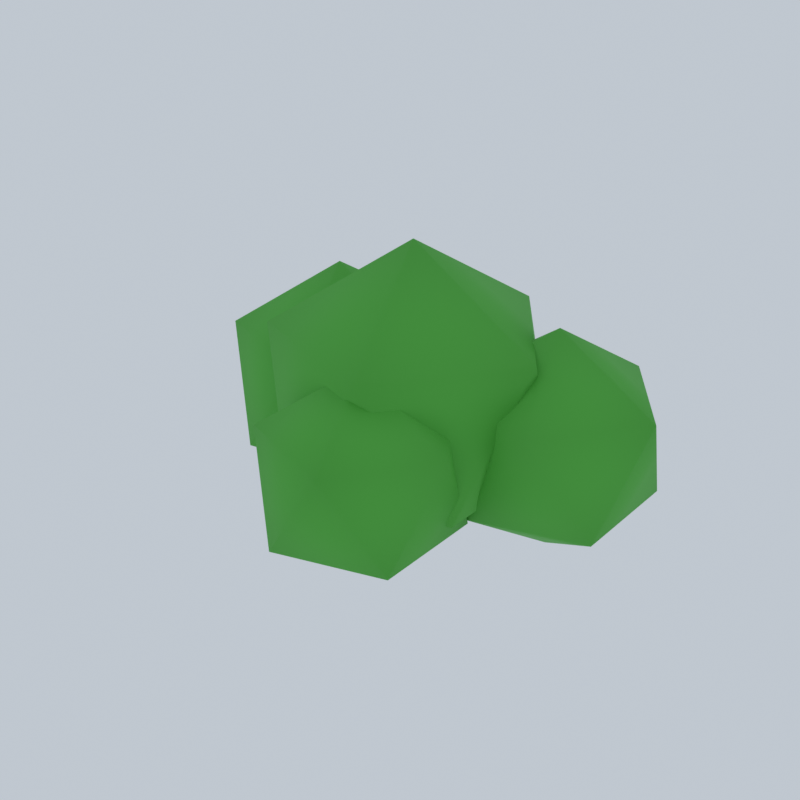 # Source: bush_mobile.blend  (saved by Blender 5.3.31; exported with 4.5.12 LTS)
import bpy
from mathutils import Matrix  # noqa: F401  (used for matrix-valued properties, if any)

bpy.ops.wm.read_factory_settings(use_empty=True)
scene = bpy.context.scene
scene.name = 'Scene'

# ---- collections
col_collection = bpy.data.collections.new('Collection'); scene.collection.children.link(col_collection)

# ---- materials (node trees are filled in below, after node groups)
mat_bush = bpy.data.materials.new('Bush')
mat_bush.diffuse_color = (0.07819, 0.4287, 0.04519, 1.0)

# ---- material node trees
mat_bush.use_nodes = True; mat_bush.node_tree.nodes.clear()
_N = mat_bush.node_tree.nodes; _L = mat_bush.node_tree.links
n0 = _N.new('ShaderNodeBsdfPrincipled'); n0.name = 'Principled BSDF'; n0.location = (-200, 100)
n0.inputs[0].default_value = (0.07819, 0.4287, 0.04519, 1.0)
n0.inputs[2].default_value = 0.75
n0.inputs[10].default_value = 0.005
n1 = _N.new('ShaderNodeOutputMaterial'); n1.name = 'Material Output'; n1.location = (200, 100)
_L.new(n0.outputs[0], n1.inputs[0])
n1.is_active_output = True

# ---- world
world_studio_004 = bpy.data.worlds.new('Studio.004'); scene.world = world_studio_004
world_studio_004.use_nodes = True; world_studio_004.node_tree.nodes.clear()
_N = world_studio_004.node_tree.nodes; _L = world_studio_004.node_tree.links
n0 = _N.new('ShaderNodeBackground'); n0.name = 'Background'; n0.location = (-200, 100)
n0.inputs[0].default_value = (0.75, 0.82, 0.9, 1.0)
n0.inputs[1].default_value = 0.7
n1 = _N.new('ShaderNodeOutputWorld'); n1.name = 'World Output'; n1.location = (200, 100)
_L.new(n0.outputs[0], n1.inputs[0])
n1.is_active_output = True

# ---- meshes
me_icosphere = bpy.data.meshes.new('Icosphere')
me_icosphere.from_pydata([(0.0, 0.0, -0.12), (0.4342, -0.3154, 0.2117), (-0.1658, -0.5104, 0.2117), (-0.5367, 0.0, 0.2117), (-0.1658, 0.5104, 0.2117), (0.4342, 0.3154, 0.2117), (0.1658, -0.5104, 0.7483), (-0.4342, -0.3154, 0.7483), (-0.4342, 0.3154, 0.7483), (0.1658, 0.5104, 0.7483), (0.5367, 0.0, 0.7483), (0.0, 0.0, 1.08), (0.5, 0.2, -0.09), (0.8256, -0.03657, 0.1588), (0.3756, -0.1828, 0.1588), (0.09751, 0.2, 0.1588), (0.3756, 0.5828, 0.1588), (0.8256, 0.4366, 0.1588), (0.6244, -0.1828, 0.5612), (0.1744, -0.03657, 0.5612), (0.1744, 0.4366, 0.5612), (0.6244, 0.5828, 0.5612), (0.9025, 0.2, 0.5612), (0.5, 0.2, 0.81), (-0.45, 0.1, -0.096), (-0.1027, -0.1523, 0.1693), (-0.5827, -0.3083, 0.1693), (-0.8793, 0.1, 0.1693), (-0.5827, 0.5083, 0.1693), (-0.1027, 0.3523, 0.1693), (-0.3173, -0.3083, 0.5987), (-0.7973, -0.1523, 0.5987), (-0.7973, 0.3523, 0.5987), (-0.3173, 0.5083, 0.5987), (-0.02068, 0.1, 0.5987), (-0.45, 0.1, 0.864), (0.1, -0.4, -0.084), (0.4039, -0.6208, 0.1482), (-0.01608, -0.7573, 0.1482), (-0.2757, -0.4, 0.1482), (-0.01608, -0.04273, 0.1482), (0.4039, -0.1792, 0.1482), (0.2161, -0.7573, 0.5238), (-0.2039, -0.6208, 0.5238), (-0.2039, -0.1792, 0.5238), (0.2161, -0.04273, 0.5238), (0.4757, -0.4, 0.5238), (0.1, -0.4, 0.756)], [], [(0, 1, 2), (1, 0, 5), (0, 2, 3), (0, 3, 4), (0, 4, 5), (1, 5, 10), (2, 1, 6), (3, 2, 7), (4, 3, 8), (5, 4, 9), (1, 10, 6), (2, 6, 7), (3, 7, 8), (4, 8, 9), (5, 9, 10), (6, 10, 11), (7, 6, 11), (8, 7, 11), (9, 8, 11), (10, 9, 11), (12, 13, 14), (13, 12, 17), (12, 14, 15), (12, 15, 16), (12, 16, 17), (13, 17, 22), (14, 13, 18), (15, 14, 19), (16, 15, 20), (17, 16, 21), (13, 22, 18), (14, 18, 19), (15, 19, 20), (16, 20, 21), (17, 21, 22), (18, 22, 23), (19, 18, 23), (20, 19, 23), (21, 20, 23), (22, 21, 23), (24, 25, 26), (25, 24, 29), (24, 26, 27), (24, 27, 28), (24, 28, 29), (25, 29, 34), (26, 25, 30), (27, 26, 31), (28, 27, 32), (29, 28, 33), (25, 34, 30), (26, 30, 31), (27, 31, 32), (28, 32, 33), (29, 33, 34), (30, 34, 35), (31, 30, 35), (32, 31, 35), (33, 32, 35), (34, 33, 35), (36, 37, 38), (37, 36, 41), (36, 38, 39), (36, 39, 40), (36, 40, 41), (37, 41, 46), (38, 37, 42), (39, 38, 43), (40, 39, 44), (41, 40, 45), (37, 46, 42), (38, 42, 43), (39, 43, 44), (40, 44, 45), (41, 45, 46), (42, 46, 47), (43, 42, 47), (44, 43, 47), (45, 44, 47), (46, 45, 47)])
me_icosphere.polygons.foreach_set('use_smooth', [True] * 80)
_uv = me_icosphere.uv_layers.new(name='UVMap')
_uv.uv.foreach_set('vector', [0.1818, 0.0, 0.2727, 0.1575, 0.09091, 0.1575, 0.2727, 0.1575, 0.3636, 0.0, 0.4545, 0.1575, 0.9091, 0.0, 1.0, 0.1575, 0.8182, 0.1575, 0.7273, 0.0, 0.8182, 0.1575, 0.6364, 0.1575, 0.5455, 0.0, 0.6364, 0.1575, 0.4545, 0.1575, 0.2727, 0.1575, 0.4545, 0.1575, 0.3636, 0.3149, 0.09091, 0.1575, 0.2727, 0.1575, 0.1818, 0.3149, 0.8182, 0.1575, 1.0, 0.1575, 0.9091, 0.3149, 0.6364, 0.1575, 0.8182, 0.1575, 0.7273, 0.3149, 0.4545, 0.1575, 0.6364, 0.1575, 0.5455, 0.3149, 0.2727, 0.1575, 0.3636, 0.3149, 0.1818, 0.3149, 0.09091, 0.1575, 0.1818, 0.3149, 0.0, 0.3149, 0.8182, 0.1575, 0.9091, 0.3149, 0.7273, 0.3149, 0.6364, 0.1575, 0.7273, 0.3149, 0.5455, 0.3149, 0.4545, 0.1575, 0.5455, 0.3149, 0.3636, 0.3149, 0.1818, 0.3149, 0.3636, 0.3149, 0.2727, 0.4724, 0.0, 0.3149, 0.1818, 0.3149, 0.09091, 0.4724, 0.7273, 0.3149, 0.9091, 0.3149, 0.8182, 0.4724, 0.5455, 0.3149, 0.7273, 0.3149, 0.6364, 0.4724, 0.3636, 0.3149, 0.5455, 0.3149, 0.4545, 0.4724, 0.1818, 0.0, 0.2727, 0.1575, 0.09091, 0.1575, 0.2727, 0.1575, 0.3636, 0.0, 0.4545, 0.1575, 0.9091, 0.0, 1.0, 0.1575, 0.8182, 0.1575, 0.7273, 0.0, 0.8182, 0.1575, 0.6364, 0.1575, 0.5455, 0.0, 0.6364, 0.1575, 0.4545, 0.1575, 0.2727, 0.1575, 0.4545, 0.1575, 0.3636, 0.3149, 0.09091, 0.1575, 0.2727, 0.1575, 0.1818, 0.3149, 0.8182, 0.1575, 1.0, 0.1575, 0.9091, 0.3149, 0.6364, 0.1575, 0.8182, 0.1575, 0.7273, 0.3149, 0.4545, 0.1575, 0.6364, 0.1575, 0.5455, 0.3149, 0.2727, 0.1575, 0.3636, 0.3149, 0.1818, 0.3149, 0.09091, 0.1575, 0.1818, 0.3149, 0.0, 0.3149, 0.8182, 0.1575, 0.9091, 0.3149, 0.7273, 0.3149, 0.6364, 0.1575, 0.7273, 0.3149, 0.5455, 0.3149, 0.4545, 0.1575, 0.5455, 0.3149, 0.3636, 0.3149, 0.1818, 0.3149, 0.3636, 0.3149, 0.2727, 0.4724, 0.0, 0.3149, 0.1818, 0.3149, 0.09091, 0.4724, 0.7273, 0.3149, 0.9091, 0.3149, 0.8182, 0.4724, 0.5455, 0.3149, 0.7273, 0.3149, 0.6364, 0.4724, 0.3636, 0.3149, 0.5455, 0.3149, 0.4545, 0.4724, 0.1818, 0.0, 0.2727, 0.1575, 0.09091, 0.1575, 0.2727, 0.1575, 0.3636, 0.0, 0.4545, 0.1575, 0.9091, 0.0, 1.0, 0.1575, 0.8182, 0.1575, 0.7273, 0.0, 0.8182, 0.1575, 0.6364, 0.1575, 0.5455, 0.0, 0.6364, 0.1575, 0.4545, 0.1575, 0.2727, 0.1575, 0.4545, 0.1575, 0.3636, 0.3149, 0.09091, 0.1575, 0.2727, 0.1575, 0.1818, 0.3149, 0.8182, 0.1575, 1.0, 0.1575, 0.9091, 0.3149, 0.6364, 0.1575, 0.8182, 0.1575, 0.7273, 0.3149, 0.4545, 0.1575, 0.6364, 0.1575, 0.5455, 0.3149, 0.2727, 0.1575, 0.3636, 0.3149, 0.1818, 0.3149, 0.09091, 0.1575, 0.1818, 0.3149, 0.0, 0.3149, 0.8182, 0.1575, 0.9091, 0.3149, 0.7273, 0.3149, 0.6364, 0.1575, 0.7273, 0.3149, 0.5455, 0.3149, 0.4545, 0.1575, 0.5455, 0.3149, 0.3636, 0.3149, 0.1818, 0.3149, 0.3636, 0.3149, 0.2727, 0.4724, 0.0, 0.3149, 0.1818, 0.3149, 0.09091, 0.4724, 0.7273, 0.3149, 0.9091, 0.3149, 0.8182, 0.4724, 0.5455, 0.3149, 0.7273, 0.3149, 0.6364, 0.4724, 0.3636, 0.3149, 0.5455, 0.3149, 0.4545, 0.4724, 0.1818, 0.0, 0.2727, 0.1575, 0.09091, 0.1575, 0.2727, 0.1575, 0.3636, 0.0, 0.4545, 0.1575, 0.9091, 0.0, 1.0, 0.1575, 0.8182, 0.1575, 0.7273, 0.0, 0.8182, 0.1575, 0.6364, 0.1575, 0.5455, 0.0, 0.6364, 0.1575, 0.4545, 0.1575, 0.2727, 0.1575, 0.4545, 0.1575, 0.3636, 0.3149, 0.09091, 0.1575, 0.2727, 0.1575, 0.1818, 0.3149, 0.8182, 0.1575, 1.0, 0.1575, 0.9091, 0.3149, 0.6364, 0.1575, 0.8182, 0.1575, 0.7273, 0.3149, 0.4545, 0.1575, 0.6364, 0.1575, 0.5455, 0.3149, 0.2727, 0.1575, 0.3636, 0.3149, 0.1818, 0.3149, 0.09091, 0.1575, 0.1818, 0.3149, 0.0, 0.3149, 0.8182, 0.1575, 0.9091, 0.3149, 0.7273, 0.3149, 0.6364, 0.1575, 0.7273, 0.3149, 0.5455, 0.3149, 0.4545, 0.1575, 0.5455, 0.3149, 0.3636, 0.3149, 0.1818, 0.3149, 0.3636, 0.3149, 0.2727, 0.4724, 0.0, 0.3149, 0.1818, 0.3149, 0.09091, 0.4724, 0.7273, 0.3149, 0.9091, 0.3149, 0.8182, 0.4724, 0.5455, 0.3149, 0.7273, 0.3149, 0.6364, 0.4724, 0.3636, 0.3149, 0.5455, 0.3149, 0.4545, 0.4724])
me_icosphere.materials.append(mat_bush)
me_icosphere.update()
me_icosphere.normals_split_custom_set([tuple(v) for v in zip(*[iter([8.882e-07, 0.0, -1.0, 0.7236, -0.5257, -0.4472, -0.2764, -0.8507, -0.4472, 0.7236, -0.5257, -0.4472, 8.882e-07, 0.0, -1.0, 0.7236, 0.5257, -0.4472, 8.882e-07, 0.0, -1.0, -0.2764, -0.8507, -0.4472, -0.8944, 0.0, -0.4472, 8.882e-07, 0.0, -1.0, -0.8944, 0.0, -0.4472, -0.2764, 0.8507, -0.4472, 8.882e-07, 0.0, -1.0, -0.2764, 0.8507, -0.4472, 0.7236, 0.5257, -0.4472, 0.7236, -0.5257, -0.4472, 0.7236, 0.5257, -0.4472, 0.8944, 0.0, 0.4472, -0.2764, -0.8507, -0.4472, 0.7236, -0.5257, -0.4472, 0.2764, -0.8507, 0.4472, -0.8944, 0.0, -0.4472, -0.2764, -0.8507, -0.4472, -0.7236, -0.5257, 0.4472, -0.2764, 0.8507, -0.4472, -0.8944, 0.0, -0.4472, -0.7236, 0.5257, 0.4472, 0.7236, 0.5257, -0.4472, -0.2764, 0.8507, -0.4472, 0.2764, 0.8507, 0.4472, 0.7236, -0.5257, -0.4472, 0.8944, 0.0, 0.4472, 0.2764, -0.8507, 0.4472, -0.2764, -0.8507, -0.4472, 0.2764, -0.8507, 0.4472, -0.7236, -0.5257, 0.4472, -0.8944, 0.0, -0.4472, -0.7236, -0.5257, 0.4472, -0.7236, 0.5257, 0.4472, -0.2764, 0.8507, -0.4472, -0.7236, 0.5257, 0.4472, 0.2764, 0.8507, 0.4472, 0.7236, 0.5257, -0.4472, 0.2764, 0.8507, 0.4472, 0.8944, 0.0, 0.4472, 0.2764, -0.8507, 0.4472, 0.8944, 0.0, 0.4472, -8.166e-07, 1.433e-08, 1.0, -0.7236, -0.5257, 0.4472, 0.2764, -0.8507, 0.4472, -8.166e-07, 1.433e-08, 1.0, -0.7236, 0.5257, 0.4472, -0.7236, -0.5257, 0.4472, -8.166e-07, 1.433e-08, 1.0, 0.2764, 0.8507, 0.4472, -0.7236, 0.5257, 0.4472, -8.166e-07, 1.433e-08, 1.0, 0.8944, 0.0, 0.4472, 0.2764, 0.8507, 0.4472, -8.166e-07, 1.433e-08, 1.0, 8.309e-07, 1.433e-08, -1.0, 0.7236, -0.5257, -0.4472, -0.2764, -0.8507, -0.4472, 0.7236, -0.5257, -0.4472, 8.309e-07, 1.433e-08, -1.0, 0.7236, 0.5257, -0.4472, 8.309e-07, 1.433e-08, -1.0, -0.2764, -0.8507, -0.4472, -0.8944, 0.0, -0.4472, 8.309e-07, 1.433e-08, -1.0, -0.8944, 0.0, -0.4472, -0.2764, 0.8507, -0.4472, 8.309e-07, 1.433e-08, -1.0, -0.2764, 0.8507, -0.4472, 0.7236, 0.5257, -0.4472, 0.7236, -0.5257, -0.4472, 0.7236, 0.5257, -0.4472, 0.8944, 0.0, 0.4472, -0.2764, -0.8507, -0.4472, 0.7236, -0.5257, -0.4472, 0.2764, -0.8507, 0.4472, -0.8944, 0.0, -0.4472, -0.2764, -0.8507, -0.4472, -0.7236, -0.5257, 0.4472, -0.2764, 0.8507, -0.4472, -0.8944, 0.0, -0.4472, -0.7236, 0.5257, 0.4472, 0.7236, 0.5257, -0.4472, -0.2764, 0.8507, -0.4472, 0.2764, 0.8507, 0.4472, 0.7236, -0.5257, -0.4472, 0.8944, 0.0, 0.4472, 0.2764, -0.8507, 0.4472, -0.2764, -0.8507, -0.4472, 0.2764, -0.8507, 0.4472, -0.7236, -0.5257, 0.4472, -0.8944, 0.0, -0.4472, -0.7236, -0.5257, 0.4472, -0.7236, 0.5257, 0.4472, -0.2764, 0.8507, -0.4472, -0.7236, 0.5257, 0.4472, 0.2764, 0.8507, 0.4472, 0.7236, 0.5257, -0.4472, 0.2764, 0.8507, 0.4472, 0.8944, 0.0, 0.4472, 0.2764, -0.8507, 0.4472, 0.8944, 0.0, 0.4472, -7.807e-07, -1.433e-08, 1.0, -0.7236, -0.5257, 0.4472, 0.2764, -0.8507, 0.4472, -7.807e-07, -1.433e-08, 1.0, -0.7236, 0.5257, 0.4472, -0.7236, -0.5257, 0.4472, -7.807e-07, -1.433e-08, 1.0, 0.2764, 0.8507, 0.4472, -0.7236, 0.5257, 0.4472, -7.807e-07, -1.433e-08, 1.0, 0.8944, 0.0, 0.4472, 0.2764, 0.8507, 0.4472, -7.807e-07, -1.433e-08, 1.0, 8.882e-07, 1.433e-08, -1.0, 0.7236, -0.5257, -0.4472, -0.2764, -0.8507, -0.4472, 0.7236, -0.5257, -0.4472, 8.882e-07, 1.433e-08, -1.0, 0.7236, 0.5257, -0.4472, 8.882e-07, 1.433e-08, -1.0, -0.2764, -0.8507, -0.4472, -0.8944, -5.014e-08, -0.4472, 8.882e-07, 1.433e-08, -1.0, -0.8944, -5.014e-08, -0.4472, -0.2764, 0.8507, -0.4472, 8.882e-07, 1.433e-08, -1.0, -0.2764, 0.8507, -0.4472, 0.7236, 0.5257, -0.4472, 0.7236, -0.5257, -0.4472, 0.7236, 0.5257, -0.4472, 0.8944, 0.0, 0.4472, -0.2764, -0.8507, -0.4472, 0.7236, -0.5257, -0.4472, 0.2764, -0.8507, 0.4472, -0.8944, -5.014e-08, -0.4472, -0.2764, -0.8507, -0.4472, -0.7236, -0.5257, 0.4472, -0.2764, 0.8507, -0.4472, -0.8944, -5.014e-08, -0.4472, -0.7236, 0.5257, 0.4472, 0.7236, 0.5257, -0.4472, -0.2764, 0.8507, -0.4472, 0.2764, 0.8507, 0.4472, 0.7236, -0.5257, -0.4472, 0.8944, 0.0, 0.4472, 0.2764, -0.8507, 0.4472, -0.2764, -0.8507, -0.4472, 0.2764, -0.8507, 0.4472, -0.7236, -0.5257, 0.4472, -0.8944, -5.014e-08, -0.4472, -0.7236, -0.5257, 0.4472, -0.7236, 0.5257, 0.4472, -0.2764, 0.8507, -0.4472, -0.7236, 0.5257, 0.4472, 0.2764, 0.8507, 0.4472, 0.7236, 0.5257, -0.4472, 0.2764, 0.8507, 0.4472, 0.8944, 0.0, 0.4472, 0.2764, -0.8507, 0.4472, 0.8944, 0.0, 0.4472, -8.058e-07, 0.0, 1.0, -0.7236, -0.5257, 0.4472, 0.2764, -0.8507, 0.4472, -8.058e-07, 0.0, 1.0, -0.7236, 0.5257, 0.4472, -0.7236, -0.5257, 0.4472, -8.058e-07, 0.0, 1.0, 0.2764, 0.8507, 0.4472, -0.7236, 0.5257, 0.4472, -8.058e-07, 0.0, 1.0, 0.8944, 0.0, 0.4472, 0.2764, 0.8507, 0.4472, -8.058e-07, 0.0, 1.0, 9.168e-07, -2.865e-08, -1.0, 0.7236, -0.5257, -0.4472, -0.2764, -0.8507, -0.4472, 0.7236, -0.5257, -0.4472, 9.168e-07, -2.865e-08, -1.0, 0.7236, 0.5257, -0.4472, 9.168e-07, -2.865e-08, -1.0, -0.2764, -0.8507, -0.4472, -0.8944, -1.433e-08, -0.4472, 9.168e-07, -2.865e-08, -1.0, -0.8944, -1.433e-08, -0.4472, -0.2764, 0.8507, -0.4472, 9.168e-07, -2.865e-08, -1.0, -0.2764, 0.8507, -0.4472, 0.7236, 0.5257, -0.4472, 0.7236, -0.5257, -0.4472, 0.7236, 0.5257, -0.4472, 0.8944, -2.865e-08, 0.4472, -0.2764, -0.8507, -0.4472, 0.7236, -0.5257, -0.4472, 0.2764, -0.8507, 0.4472, -0.8944, -1.433e-08, -0.4472, -0.2764, -0.8507, -0.4472, -0.7236, -0.5257, 0.4472, -0.2764, 0.8507, -0.4472, -0.8944, -1.433e-08, -0.4472, -0.7236, 0.5257, 0.4472, 0.7236, 0.5257, -0.4472, -0.2764, 0.8507, -0.4472, 0.2764, 0.8507, 0.4472, 0.7236, -0.5257, -0.4472, 0.8944, -2.865e-08, 0.4472, 0.2764, -0.8507, 0.4472, -0.2764, -0.8507, -0.4472, 0.2764, -0.8507, 0.4472, -0.7236, -0.5257, 0.4472, -0.8944, -1.433e-08, -0.4472, -0.7236, -0.5257, 0.4472, -0.7236, 0.5257, 0.4472, -0.2764, 0.8507, -0.4472, -0.7236, 0.5257, 0.4472, 0.2764, 0.8507, 0.4472, 0.7236, 0.5257, -0.4472, 0.2764, 0.8507, 0.4472, 0.8944, -2.865e-08, 0.4472, 0.2764, -0.8507, 0.4472, 0.8944, -2.865e-08, 0.4472, -8.309e-07, -2.865e-08, 1.0, -0.7236, -0.5257, 0.4472, 0.2764, -0.8507, 0.4472, -8.309e-07, -2.865e-08, 1.0, -0.7236, 0.5257, 0.4472, -0.7236, -0.5257, 0.4472, -8.309e-07, -2.865e-08, 1.0, 0.2764, 0.8507, 0.4472, -0.7236, 0.5257, 0.4472, -8.309e-07, -2.865e-08, 1.0, 0.8944, -2.865e-08, 0.4472, 0.2764, 0.8507, 0.4472, -8.309e-07, -2.865e-08, 1.0])] * 3)])

# ---- objects
ob_bush = bpy.data.objects.new('Bush', me_icosphere)

# ---- transforms, parenting, visibility, modifiers, constraints
ob_bush.location = (0.0, 0.0, 0.0)

# ---- collection membership
col_collection.objects.link(ob_bush)

# ---- scene / render settings (as saved in the file)
scene.frame_start = 1; scene.frame_end = 250; scene.frame_set(1)
scene.render.engine = 'CYCLES'
scene.render.resolution_x = 640
scene.render.resolution_y = 640
scene.render.film_transparent = True
scene.render.bake_bias = 0.0
scene.render.bake_samples = 0
scene.render.compositor_device = 'GPU'
scene.cycles.samples = 24
scene.eevee.use_volume_custom_range = False
scene.eevee.fast_gi_thickness_near = 0.1
scene.eevee.fast_gi_thickness_far = 0.0
scene.eevee.ray_tracing_options.screen_trace_thickness = 0.1
scene.view_settings.view_transform = 'Standard'
bpy.context.view_layer.update()

# ---- added for rendering (the .blend has no active camera): camera
cam_auto = bpy.data.cameras.new('AutoCamera')
cam_auto.lens = 50.0
cam_auto.sensor_width = 36.0
cam_auto.clip_end = 1000.0
ob_auto_camera = bpy.data.objects.new('AutoCamera', cam_auto)
scene.collection.objects.link(ob_auto_camera)
ob_auto_camera.location = (2.35418, -2.89835, 2.35408)
ob_auto_camera.rotation_euler = (1.09748, -7.21219e-08, 0.694738)
scene.camera = ob_auto_camera
bpy.context.view_layer.update()
